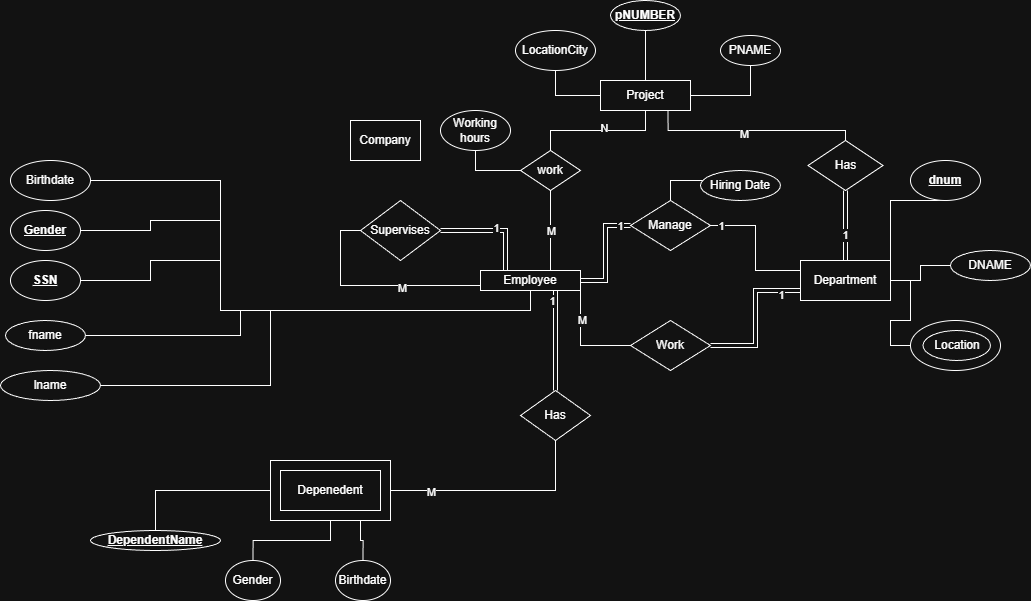

The diagram above was exported from draw.io. Its source (the exported page's mxGraphModel, read from the mxfile embedded in the PNG):
<mxGraphModel dx="2202" dy="1828" grid="1" gridSize="10" guides="1" tooltips="1" connect="1" arrows="1" fold="1" page="1" pageScale="1" pageWidth="850" pageHeight="1100" math="0" shadow="0">
  <root>
    <mxCell id="0" />
    <mxCell id="1" parent="0" />
    <mxCell id="67qkcxb1LUOeZYXkxhuc-1" parent="1" style="whiteSpace=wrap;html=1;" value="Company" vertex="1">
      <mxGeometry height="40" width="70" x="260" y="100" as="geometry" />
    </mxCell>
    <mxCell id="CZYBxfw4_02450QbIu6w-35" edge="1" parent="1" source="67qkcxb1LUOeZYXkxhuc-3" style="edgeStyle=orthogonalEdgeStyle;rounded=0;orthogonalLoop=1;jettySize=auto;html=1;entryX=0.5;entryY=1;entryDx=0;entryDy=0;endArrow=none;endFill=0;" target="CZYBxfw4_02450QbIu6w-34">
      <mxGeometry relative="1" as="geometry">
        <Array as="points">
          <mxPoint x="460" y="230" />
          <mxPoint x="460" y="230" />
        </Array>
      </mxGeometry>
    </mxCell>
    <mxCell id="CZYBxfw4_02450QbIu6w-37" connectable="0" parent="CZYBxfw4_02450QbIu6w-35" style="edgeLabel;html=1;align=center;verticalAlign=middle;resizable=0;points=[];" value="M" vertex="1">
      <mxGeometry relative="1" x="-0.2142" y="4" as="geometry">
        <mxPoint x="4" y="-8" as="offset" />
      </mxGeometry>
    </mxCell>
    <mxCell id="CZYBxfw4_02450QbIu6w-64" edge="1" parent="1" source="67qkcxb1LUOeZYXkxhuc-3" style="edgeStyle=orthogonalEdgeStyle;rounded=0;orthogonalLoop=1;jettySize=auto;html=1;entryX=0;entryY=0.5;entryDx=0;entryDy=0;shape=link;" target="CZYBxfw4_02450QbIu6w-52">
      <mxGeometry relative="1" as="geometry" />
    </mxCell>
    <mxCell id="CZYBxfw4_02450QbIu6w-65" connectable="0" parent="CZYBxfw4_02450QbIu6w-64" style="edgeLabel;html=1;align=center;verticalAlign=middle;resizable=0;points=[];" value="1" vertex="1">
      <mxGeometry relative="1" x="0.7889" as="geometry">
        <mxPoint as="offset" />
      </mxGeometry>
    </mxCell>
    <mxCell id="CZYBxfw4_02450QbIu6w-86" edge="1" parent="1" source="67qkcxb1LUOeZYXkxhuc-3" style="edgeStyle=orthogonalEdgeStyle;rounded=0;orthogonalLoop=1;jettySize=auto;html=1;exitX=0.25;exitY=0;exitDx=0;exitDy=0;entryX=1;entryY=0.5;entryDx=0;entryDy=0;shape=link;" target="CZYBxfw4_02450QbIu6w-85">
      <mxGeometry relative="1" as="geometry" />
    </mxCell>
    <mxCell id="CZYBxfw4_02450QbIu6w-89" connectable="0" parent="CZYBxfw4_02450QbIu6w-86" style="edgeLabel;html=1;align=center;verticalAlign=middle;resizable=0;points=[];" value="1" vertex="1">
      <mxGeometry relative="1" x="-0.0357" y="-3" as="geometry">
        <mxPoint as="offset" />
      </mxGeometry>
    </mxCell>
    <mxCell id="67qkcxb1LUOeZYXkxhuc-3" parent="1" style="whiteSpace=wrap;html=1;" value="Employee" vertex="1">
      <mxGeometry height="20" width="100" x="390" y="250" as="geometry" />
    </mxCell>
    <mxCell id="CZYBxfw4_02450QbIu6w-20" edge="1" parent="1" source="67qkcxb1LUOeZYXkxhuc-4" style="edgeStyle=orthogonalEdgeStyle;rounded=0;orthogonalLoop=1;jettySize=auto;html=1;entryX=0.5;entryY=1;entryDx=0;entryDy=0;endArrow=none;endFill=0;" target="IwtiGTYjfn5CKn1UxnqD-1">
      <mxGeometry relative="1" as="geometry">
        <Array as="points">
          <mxPoint x="800" y="180" />
        </Array>
      </mxGeometry>
    </mxCell>
    <mxCell id="CZYBxfw4_02450QbIu6w-25" edge="1" parent="1" source="67qkcxb1LUOeZYXkxhuc-4" style="edgeStyle=orthogonalEdgeStyle;rounded=0;orthogonalLoop=1;jettySize=auto;html=1;entryX=0;entryY=0.5;entryDx=0;entryDy=0;endArrow=none;endFill=0;" target="CZYBxfw4_02450QbIu6w-21">
      <mxGeometry relative="1" as="geometry" />
    </mxCell>
    <mxCell id="CZYBxfw4_02450QbIu6w-26" edge="1" parent="1" source="67qkcxb1LUOeZYXkxhuc-4" style="edgeStyle=orthogonalEdgeStyle;rounded=0;orthogonalLoop=1;jettySize=auto;html=1;entryX=0;entryY=0.5;entryDx=0;entryDy=0;endArrow=none;endFill=0;" target="CZYBxfw4_02450QbIu6w-23">
      <mxGeometry relative="1" as="geometry" />
    </mxCell>
    <mxCell id="CZYBxfw4_02450QbIu6w-78" edge="1" parent="1" source="67qkcxb1LUOeZYXkxhuc-4" style="edgeStyle=orthogonalEdgeStyle;rounded=0;orthogonalLoop=1;jettySize=auto;html=1;shape=link;" target="CZYBxfw4_02450QbIu6w-77" value="">
      <mxGeometry relative="1" as="geometry" />
    </mxCell>
    <mxCell id="CZYBxfw4_02450QbIu6w-80" connectable="0" parent="CZYBxfw4_02450QbIu6w-78" style="edgeLabel;html=1;align=center;verticalAlign=middle;resizable=0;points=[];" value="1" vertex="1">
      <mxGeometry relative="1" x="-0.239" y="1" as="geometry">
        <mxPoint as="offset" />
      </mxGeometry>
    </mxCell>
    <mxCell id="67qkcxb1LUOeZYXkxhuc-4" parent="1" style="whiteSpace=wrap;html=1;" value="Department" vertex="1">
      <mxGeometry height="40" width="90" x="710" y="240" as="geometry" />
    </mxCell>
    <mxCell id="CZYBxfw4_02450QbIu6w-30" edge="1" parent="1" source="67qkcxb1LUOeZYXkxhuc-5" style="edgeStyle=orthogonalEdgeStyle;rounded=0;orthogonalLoop=1;jettySize=auto;html=1;entryX=0.5;entryY=1;entryDx=0;entryDy=0;endArrow=none;endFill=0;" target="CZYBxfw4_02450QbIu6w-28">
      <mxGeometry relative="1" as="geometry" />
    </mxCell>
    <mxCell id="CZYBxfw4_02450QbIu6w-32" edge="1" parent="1" source="67qkcxb1LUOeZYXkxhuc-5" style="edgeStyle=orthogonalEdgeStyle;rounded=0;orthogonalLoop=1;jettySize=auto;html=1;entryX=0.5;entryY=1;entryDx=0;entryDy=0;endArrow=none;endFill=0;" target="CZYBxfw4_02450QbIu6w-29">
      <mxGeometry relative="1" as="geometry" />
    </mxCell>
    <mxCell id="CZYBxfw4_02450QbIu6w-33" edge="1" parent="1" source="67qkcxb1LUOeZYXkxhuc-5" style="edgeStyle=orthogonalEdgeStyle;rounded=0;orthogonalLoop=1;jettySize=auto;html=1;entryX=0.5;entryY=1;entryDx=0;entryDy=0;endArrow=none;endFill=0;" target="CZYBxfw4_02450QbIu6w-27">
      <mxGeometry relative="1" as="geometry" />
    </mxCell>
    <mxCell id="67qkcxb1LUOeZYXkxhuc-5" parent="1" style="whiteSpace=wrap;html=1;" value="Project" vertex="1">
      <mxGeometry height="30" width="90" x="510" y="60" as="geometry" />
    </mxCell>
    <mxCell id="CZYBxfw4_02450QbIu6w-94" edge="1" parent="1" source="CZYBxfw4_02450QbIu6w-2" style="edgeStyle=orthogonalEdgeStyle;rounded=0;orthogonalLoop=1;jettySize=auto;html=1;exitX=1;exitY=0.5;exitDx=0;exitDy=0;endArrow=none;endFill=0;">
      <mxGeometry relative="1" as="geometry">
        <mxPoint x="129.99999999999977" y="240.00000000000023" as="targetPoint" />
      </mxGeometry>
    </mxCell>
    <mxCell id="CZYBxfw4_02450QbIu6w-2" parent="1" style="ellipse;whiteSpace=wrap;html=1;" value="&lt;u&gt;&lt;b&gt;SSN&lt;/b&gt;&lt;/u&gt;" vertex="1">
      <mxGeometry height="40" width="70" x="-80" y="240" as="geometry" />
    </mxCell>
    <mxCell id="CZYBxfw4_02450QbIu6w-95" edge="1" parent="1" source="CZYBxfw4_02450QbIu6w-3" style="edgeStyle=orthogonalEdgeStyle;rounded=0;orthogonalLoop=1;jettySize=auto;html=1;exitX=1;exitY=0.5;exitDx=0;exitDy=0;endArrow=none;endFill=0;">
      <mxGeometry relative="1" as="geometry">
        <mxPoint x="149.99999999999977" y="290.0000000000002" as="targetPoint" />
      </mxGeometry>
    </mxCell>
    <mxCell id="CZYBxfw4_02450QbIu6w-3" parent="1" style="ellipse;whiteSpace=wrap;html=1;" value="fname" vertex="1">
      <mxGeometry height="30" width="80" x="-85" y="300" as="geometry" />
    </mxCell>
    <mxCell id="CZYBxfw4_02450QbIu6w-96" edge="1" parent="1" source="CZYBxfw4_02450QbIu6w-6" style="edgeStyle=orthogonalEdgeStyle;rounded=0;orthogonalLoop=1;jettySize=auto;html=1;exitX=1;exitY=0.5;exitDx=0;exitDy=0;endArrow=none;endFill=0;">
      <mxGeometry relative="1" as="geometry">
        <mxPoint x="179.99999999999977" y="290.0000000000002" as="targetPoint" />
      </mxGeometry>
    </mxCell>
    <mxCell id="CZYBxfw4_02450QbIu6w-6" parent="1" style="ellipse;whiteSpace=wrap;html=1;" value="lname" vertex="1">
      <mxGeometry height="30" width="100" x="-90" y="350" as="geometry" />
    </mxCell>
    <mxCell id="CZYBxfw4_02450QbIu6w-91" edge="1" parent="1" source="CZYBxfw4_02450QbIu6w-9" style="edgeStyle=orthogonalEdgeStyle;rounded=0;orthogonalLoop=1;jettySize=auto;html=1;exitX=1;exitY=0.5;exitDx=0;exitDy=0;entryX=0.5;entryY=1;entryDx=0;entryDy=0;endArrow=none;endFill=0;" target="67qkcxb1LUOeZYXkxhuc-3">
      <mxGeometry relative="1" as="geometry">
        <Array as="points">
          <mxPoint x="130" y="160" />
          <mxPoint x="130" y="290" />
          <mxPoint x="440" y="290" />
        </Array>
        <mxPoint x="89.99999999999977" y="240.00000000000023" as="targetPoint" />
      </mxGeometry>
    </mxCell>
    <mxCell id="CZYBxfw4_02450QbIu6w-9" parent="1" style="ellipse;whiteSpace=wrap;html=1;" value="Birthdate" vertex="1">
      <mxGeometry height="40" width="80" x="-80" y="140" as="geometry" />
    </mxCell>
    <mxCell id="CZYBxfw4_02450QbIu6w-93" edge="1" parent="1" source="CZYBxfw4_02450QbIu6w-11" style="edgeStyle=orthogonalEdgeStyle;rounded=0;orthogonalLoop=1;jettySize=auto;html=1;exitX=1;exitY=0.5;exitDx=0;exitDy=0;endArrow=none;endFill=0;">
      <mxGeometry relative="1" as="geometry">
        <mxPoint x="129.99999999999977" y="200.00000000000023" as="targetPoint" />
      </mxGeometry>
    </mxCell>
    <mxCell id="CZYBxfw4_02450QbIu6w-11" parent="1" style="ellipse;whiteSpace=wrap;html=1;" value="&lt;u&gt;&lt;b&gt;Gender&lt;/b&gt;&lt;/u&gt;" vertex="1">
      <mxGeometry height="40" width="70" x="-80" y="190" as="geometry" />
    </mxCell>
    <mxCell id="IwtiGTYjfn5CKn1UxnqD-1" parent="1" style="ellipse;whiteSpace=wrap;html=1;" value="&lt;u&gt;&lt;b&gt;dnum&lt;/b&gt;&lt;/u&gt;" vertex="1">
      <mxGeometry height="40" width="70" x="820" y="140" as="geometry" />
    </mxCell>
    <mxCell id="CZYBxfw4_02450QbIu6w-21" parent="1" style="ellipse;whiteSpace=wrap;html=1;" value="DNAME" vertex="1">
      <mxGeometry height="30" width="80" x="860" y="230" as="geometry" />
    </mxCell>
    <mxCell id="CZYBxfw4_02450QbIu6w-23" parent="1" style="ellipse;whiteSpace=wrap;html=1;" value="" vertex="1">
      <mxGeometry height="50" width="90" x="820" y="300" as="geometry" />
    </mxCell>
    <mxCell id="CZYBxfw4_02450QbIu6w-24" parent="1" style="ellipse;whiteSpace=wrap;html=1;" value="Location" vertex="1">
      <mxGeometry height="30" width="67.5" x="832.5" y="310" as="geometry" />
    </mxCell>
    <mxCell id="CZYBxfw4_02450QbIu6w-27" parent="1" style="ellipse;whiteSpace=wrap;html=1;" value="PNAME" vertex="1">
      <mxGeometry height="30" width="60" x="630" y="15" as="geometry" />
    </mxCell>
    <mxCell id="CZYBxfw4_02450QbIu6w-28" parent="1" style="ellipse;whiteSpace=wrap;html=1;" value="&lt;b&gt;&lt;u&gt;pNUMBER&lt;/u&gt;&lt;/b&gt;" vertex="1">
      <mxGeometry height="30" width="70" x="520" y="-20" as="geometry" />
    </mxCell>
    <mxCell id="CZYBxfw4_02450QbIu6w-29" parent="1" style="ellipse;whiteSpace=wrap;html=1;" value="LocationCity" vertex="1">
      <mxGeometry height="40" width="80" x="425" y="10" as="geometry" />
    </mxCell>
    <mxCell id="CZYBxfw4_02450QbIu6w-36" edge="1" parent="1" source="CZYBxfw4_02450QbIu6w-34" style="edgeStyle=orthogonalEdgeStyle;rounded=0;orthogonalLoop=1;jettySize=auto;html=1;entryX=0.5;entryY=1;entryDx=0;entryDy=0;endArrow=none;endFill=0;" target="67qkcxb1LUOeZYXkxhuc-5">
      <mxGeometry relative="1" as="geometry">
        <Array as="points">
          <mxPoint x="460" y="110" />
          <mxPoint x="555" y="110" />
        </Array>
      </mxGeometry>
    </mxCell>
    <mxCell id="CZYBxfw4_02450QbIu6w-38" connectable="0" parent="CZYBxfw4_02450QbIu6w-36" style="edgeLabel;html=1;align=center;verticalAlign=middle;resizable=0;points=[];" value="N&lt;div&gt;&lt;br&gt;&lt;/div&gt;" vertex="1">
      <mxGeometry relative="1" x="0.0848" y="-1" as="geometry">
        <mxPoint x="-1" y="3" as="offset" />
      </mxGeometry>
    </mxCell>
    <mxCell id="CZYBxfw4_02450QbIu6w-83" edge="1" parent="1" source="CZYBxfw4_02450QbIu6w-34" style="edgeStyle=orthogonalEdgeStyle;rounded=0;orthogonalLoop=1;jettySize=auto;html=1;entryX=0.5;entryY=1;entryDx=0;entryDy=0;endArrow=none;endFill=0;" target="CZYBxfw4_02450QbIu6w-84">
      <mxGeometry relative="1" as="geometry">
        <mxPoint x="390" y="100.00000000000023" as="targetPoint" />
      </mxGeometry>
    </mxCell>
    <mxCell id="CZYBxfw4_02450QbIu6w-34" parent="1" style="rhombus;whiteSpace=wrap;html=1;" value="work" vertex="1">
      <mxGeometry height="40" width="60" x="430" y="130" as="geometry" />
    </mxCell>
    <mxCell id="CZYBxfw4_02450QbIu6w-43" edge="1" parent="1" source="CZYBxfw4_02450QbIu6w-68" style="edgeStyle=orthogonalEdgeStyle;rounded=0;orthogonalLoop=1;jettySize=auto;html=1;exitX=0.5;exitY=0;exitDx=0;exitDy=0;entryX=0.75;entryY=1;entryDx=0;entryDy=0;endArrow=none;endFill=0;shape=link;" target="67qkcxb1LUOeZYXkxhuc-3">
      <mxGeometry relative="1" as="geometry" />
    </mxCell>
    <mxCell id="CZYBxfw4_02450QbIu6w-50" connectable="0" parent="CZYBxfw4_02450QbIu6w-43" style="edgeLabel;html=1;align=center;verticalAlign=middle;resizable=0;points=[];" value="1" vertex="1">
      <mxGeometry relative="1" x="0.7811" y="4" as="geometry">
        <mxPoint as="offset" />
      </mxGeometry>
    </mxCell>
    <mxCell id="CZYBxfw4_02450QbIu6w-45" edge="1" parent="1" source="CZYBxfw4_02450QbIu6w-40" style="edgeStyle=orthogonalEdgeStyle;rounded=0;orthogonalLoop=1;jettySize=auto;html=1;entryX=0.5;entryY=0;entryDx=0;entryDy=0;endArrow=none;endFill=0;" target="CZYBxfw4_02450QbIu6w-44">
      <mxGeometry relative="1" as="geometry" />
    </mxCell>
    <mxCell id="CZYBxfw4_02450QbIu6w-47" edge="1" parent="1" source="CZYBxfw4_02450QbIu6w-40" style="edgeStyle=orthogonalEdgeStyle;rounded=0;orthogonalLoop=1;jettySize=auto;html=1;entryX=0.5;entryY=0;entryDx=0;entryDy=0;endArrow=none;endFill=0;" target="CZYBxfw4_02450QbIu6w-46">
      <mxGeometry relative="1" as="geometry" />
    </mxCell>
    <mxCell id="CZYBxfw4_02450QbIu6w-49" edge="1" parent="1" source="CZYBxfw4_02450QbIu6w-40" style="edgeStyle=orthogonalEdgeStyle;rounded=0;orthogonalLoop=1;jettySize=auto;html=1;exitX=0.75;exitY=1;exitDx=0;exitDy=0;endArrow=none;endFill=0;" target="CZYBxfw4_02450QbIu6w-48">
      <mxGeometry relative="1" as="geometry" />
    </mxCell>
    <mxCell id="CZYBxfw4_02450QbIu6w-40" parent="1" style="whiteSpace=wrap;html=1;" value="" vertex="1">
      <mxGeometry height="60" width="120" x="180" y="440" as="geometry" />
    </mxCell>
    <mxCell id="CZYBxfw4_02450QbIu6w-41" parent="1" style="whiteSpace=wrap;html=1;" value="Depenedent" vertex="1">
      <mxGeometry height="40" width="100" x="190" y="450" as="geometry" />
    </mxCell>
    <mxCell id="CZYBxfw4_02450QbIu6w-44" parent="1" style="ellipse;whiteSpace=wrap;html=1;" value="&lt;span data-start=&quot;1411&quot; data-end=&quot;1428&quot;&gt;&lt;u style=&quot;&quot;&gt;&lt;b&gt;DependentName&lt;/b&gt;&lt;/u&gt;&lt;/span&gt;" vertex="1">
      <mxGeometry height="20" width="130" y="510" as="geometry" />
    </mxCell>
    <mxCell id="CZYBxfw4_02450QbIu6w-46" parent="1" style="ellipse;whiteSpace=wrap;html=1;" value="Gender" vertex="1">
      <mxGeometry height="40" width="55" x="135" y="540" as="geometry" />
    </mxCell>
    <mxCell id="CZYBxfw4_02450QbIu6w-48" parent="1" style="ellipse;whiteSpace=wrap;html=1;" value="Birthdate" vertex="1">
      <mxGeometry height="40" width="55" x="245" y="540" as="geometry" />
    </mxCell>
    <mxCell id="CZYBxfw4_02450QbIu6w-55" edge="1" parent="1" source="CZYBxfw4_02450QbIu6w-52" style="edgeStyle=orthogonalEdgeStyle;rounded=0;orthogonalLoop=1;jettySize=auto;html=1;entryX=0;entryY=0.25;entryDx=0;entryDy=0;endArrow=none;endFill=0;" target="67qkcxb1LUOeZYXkxhuc-4">
      <mxGeometry relative="1" as="geometry" />
    </mxCell>
    <mxCell id="CZYBxfw4_02450QbIu6w-59" connectable="0" parent="CZYBxfw4_02450QbIu6w-55" style="edgeLabel;html=1;align=center;verticalAlign=middle;resizable=0;points=[];" value="1" vertex="1">
      <mxGeometry relative="1" x="-0.2938" y="2" as="geometry">
        <mxPoint x="-37" y="-3" as="offset" />
      </mxGeometry>
    </mxCell>
    <mxCell id="CZYBxfw4_02450QbIu6w-61" edge="1" parent="1" source="CZYBxfw4_02450QbIu6w-52" style="edgeStyle=orthogonalEdgeStyle;rounded=0;orthogonalLoop=1;jettySize=auto;html=1;entryX=0;entryY=0.5;entryDx=0;entryDy=0;endArrow=none;endFill=0;" target="CZYBxfw4_02450QbIu6w-60">
      <mxGeometry relative="1" as="geometry" />
    </mxCell>
    <mxCell id="CZYBxfw4_02450QbIu6w-52" parent="1" style="rhombus;whiteSpace=wrap;html=1;" value="Manage" vertex="1">
      <mxGeometry height="50" width="80" x="540" y="180" as="geometry" />
    </mxCell>
    <mxCell id="CZYBxfw4_02450QbIu6w-57" edge="1" parent="1" source="CZYBxfw4_02450QbIu6w-53" style="edgeStyle=orthogonalEdgeStyle;rounded=0;orthogonalLoop=1;jettySize=auto;html=1;entryX=0;entryY=0.75;entryDx=0;entryDy=0;endArrow=none;endFill=0;shape=link;" target="67qkcxb1LUOeZYXkxhuc-4">
      <mxGeometry relative="1" as="geometry" />
    </mxCell>
    <mxCell id="CZYBxfw4_02450QbIu6w-66" connectable="0" parent="CZYBxfw4_02450QbIu6w-57" style="edgeLabel;html=1;align=center;verticalAlign=middle;resizable=0;points=[];" value="1" vertex="1">
      <mxGeometry relative="1" x="0.7096" y="-4" as="geometry">
        <mxPoint x="1" as="offset" />
      </mxGeometry>
    </mxCell>
    <mxCell id="CZYBxfw4_02450QbIu6w-63" edge="1" parent="1" source="CZYBxfw4_02450QbIu6w-53" style="edgeStyle=orthogonalEdgeStyle;rounded=0;orthogonalLoop=1;jettySize=auto;html=1;exitX=0;exitY=0.5;exitDx=0;exitDy=0;entryX=1;entryY=1;entryDx=0;entryDy=0;endArrow=none;endFill=0;" target="67qkcxb1LUOeZYXkxhuc-3">
      <mxGeometry relative="1" as="geometry" />
    </mxCell>
    <mxCell id="CZYBxfw4_02450QbIu6w-67" connectable="0" parent="CZYBxfw4_02450QbIu6w-63" style="edgeLabel;html=1;align=center;verticalAlign=middle;resizable=0;points=[];" value="M" vertex="1">
      <mxGeometry relative="1" x="0.4621" y="-1" as="geometry">
        <mxPoint as="offset" />
      </mxGeometry>
    </mxCell>
    <mxCell id="CZYBxfw4_02450QbIu6w-53" parent="1" style="rhombus;whiteSpace=wrap;html=1;" value="Work" vertex="1">
      <mxGeometry height="50" width="80" x="540" y="300" as="geometry" />
    </mxCell>
    <mxCell id="CZYBxfw4_02450QbIu6w-60" parent="1" style="ellipse;whiteSpace=wrap;html=1;" value="Hiring Date" vertex="1">
      <mxGeometry height="30" width="80" x="610" y="150" as="geometry" />
    </mxCell>
    <mxCell id="CZYBxfw4_02450QbIu6w-97" edge="1" parent="1" source="CZYBxfw4_02450QbIu6w-68" style="edgeStyle=orthogonalEdgeStyle;rounded=0;orthogonalLoop=1;jettySize=auto;html=1;exitX=0.5;exitY=1;exitDx=0;exitDy=0;entryX=1;entryY=0.5;entryDx=0;entryDy=0;endArrow=none;endFill=0;" target="CZYBxfw4_02450QbIu6w-40">
      <mxGeometry relative="1" as="geometry" />
    </mxCell>
    <mxCell id="CZYBxfw4_02450QbIu6w-98" connectable="0" parent="CZYBxfw4_02450QbIu6w-97" style="edgeLabel;html=1;align=center;verticalAlign=middle;resizable=0;points=[];" value="M" vertex="1">
      <mxGeometry relative="1" x="0.6282" y="1" as="geometry">
        <mxPoint x="1" as="offset" />
      </mxGeometry>
    </mxCell>
    <mxCell id="CZYBxfw4_02450QbIu6w-68" parent="1" style="rhombus;whiteSpace=wrap;html=1;" value="Has" vertex="1">
      <mxGeometry height="50" width="70" x="430" y="370" as="geometry" />
    </mxCell>
    <mxCell id="CZYBxfw4_02450QbIu6w-79" edge="1" parent="1" source="CZYBxfw4_02450QbIu6w-77" style="edgeStyle=orthogonalEdgeStyle;rounded=0;orthogonalLoop=1;jettySize=auto;html=1;exitX=0.5;exitY=0;exitDx=0;exitDy=0;entryX=0.75;entryY=1;entryDx=0;entryDy=0;endArrow=none;endFill=0;" target="67qkcxb1LUOeZYXkxhuc-5">
      <mxGeometry relative="1" as="geometry">
        <Array as="points">
          <mxPoint x="755" y="110" />
          <mxPoint x="578" y="110" />
        </Array>
      </mxGeometry>
    </mxCell>
    <mxCell id="CZYBxfw4_02450QbIu6w-81" connectable="0" parent="CZYBxfw4_02450QbIu6w-79" style="edgeLabel;html=1;align=center;verticalAlign=middle;resizable=0;points=[];" value="M" vertex="1">
      <mxGeometry relative="1" x="0.0855" y="3" as="geometry">
        <mxPoint as="offset" />
      </mxGeometry>
    </mxCell>
    <mxCell id="CZYBxfw4_02450QbIu6w-77" parent="1" style="rhombus;whiteSpace=wrap;html=1;" value="Has" vertex="1">
      <mxGeometry height="50" width="75" x="717.5" y="120" as="geometry" />
    </mxCell>
    <mxCell id="CZYBxfw4_02450QbIu6w-84" parent="1" style="ellipse;whiteSpace=wrap;html=1;" value="Working hours" vertex="1">
      <mxGeometry height="40" width="70" x="350" y="90" as="geometry" />
    </mxCell>
    <mxCell id="CZYBxfw4_02450QbIu6w-87" edge="1" parent="1" source="CZYBxfw4_02450QbIu6w-85" style="edgeStyle=orthogonalEdgeStyle;rounded=0;orthogonalLoop=1;jettySize=auto;html=1;exitX=0;exitY=0.5;exitDx=0;exitDy=0;entryX=0;entryY=0.75;entryDx=0;entryDy=0;endArrow=none;endFill=0;" target="67qkcxb1LUOeZYXkxhuc-3">
      <mxGeometry relative="1" as="geometry">
        <Array as="points">
          <mxPoint x="250" y="210" />
          <mxPoint x="250" y="265" />
        </Array>
        <mxPoint x="280" y="189.6470588235295" as="targetPoint" />
      </mxGeometry>
    </mxCell>
    <mxCell id="CZYBxfw4_02450QbIu6w-90" connectable="0" parent="CZYBxfw4_02450QbIu6w-87" style="edgeLabel;html=1;align=center;verticalAlign=middle;resizable=0;points=[];" value="M" vertex="1">
      <mxGeometry relative="1" x="0.2672" y="-2" as="geometry">
        <mxPoint as="offset" />
      </mxGeometry>
    </mxCell>
    <mxCell id="CZYBxfw4_02450QbIu6w-85" parent="1" style="rhombus;whiteSpace=wrap;html=1;" value="Supervises" vertex="1">
      <mxGeometry height="60" width="80" x="270" y="180" as="geometry" />
    </mxCell>
  </root>
</mxGraphModel>